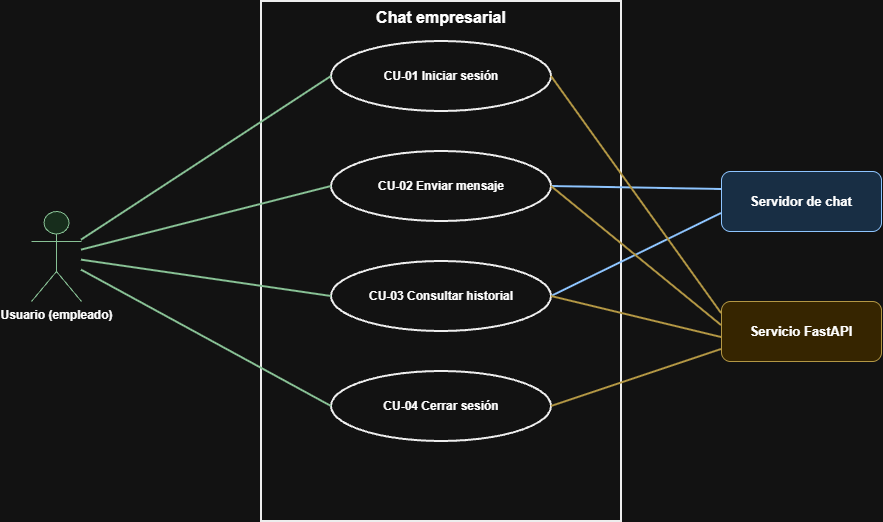

The diagram above was exported from draw.io. Its source (the exported page's mxGraphModel, read from the mxfile embedded in the PNG):
<mxGraphModel dx="1334" dy="778" grid="1" gridSize="10" guides="1" tooltips="1" connect="1" arrows="1" fold="1" page="1" pageScale="1" pageWidth="1169" pageHeight="827" background="#ffffff" math="0" shadow="0">
  <root>
    <mxCell id="0" />
    <mxCell id="1" parent="0" />
    <mxCell id="sys_boundary" parent="1" style="shape=rect;html=1;whiteSpace=wrap;verticalAlign=top;fontStyle=1;fontSize=16;fillColor=#ffffff;strokeColor=#000000;strokeWidth=2;dashPattern=5 5;" value="Chat empresarial" vertex="1">
      <mxGeometry height="520" width="360" x="320" y="40" as="geometry" />
    </mxCell>
    <mxCell id="act_user" parent="1" style="shape=umlActor;verticalLabelPosition=bottom;verticalAlign=top;html=1;outlineConnect=0;fillColor=#d4edda;strokeColor=#155724;fontStyle=1;fontSize=12;" value="Usuario (empleado)" vertex="1">
      <mxGeometry height="90" width="50" x="90" y="250" as="geometry" />
    </mxCell>
    <mxCell id="act_chatserver" parent="1" style="shape=rect;html=1;whiteSpace=wrap;fillColor=#cce5ff;strokeColor=#004085;fontStyle=1;rounded=1;fontSize=13;" value="Servidor de chat" vertex="1">
      <mxGeometry height="60" width="160" x="780" y="210" as="geometry" />
    </mxCell>
    <mxCell id="act_fastapi" parent="1" style="shape=rect;html=1;whiteSpace=wrap;fillColor=#ffeba1;strokeColor=#856404;fontStyle=1;rounded=1;fontSize=13;" value="Servicio FastAPI" vertex="1">
      <mxGeometry height="60" width="160" x="780" y="340" as="geometry" />
    </mxCell>
    <mxCell id="cu_01" parent="1" style="ellipse;whiteSpace=wrap;html=1;fillColor=#ffffff;strokeColor=#000000;strokeWidth=2;fontStyle=1;fontSize=12;" value="CU-01 Iniciar sesión" vertex="1">
      <mxGeometry height="70" width="220" x="390" y="80" as="geometry" />
    </mxCell>
    <mxCell id="cu_02" parent="1" style="ellipse;whiteSpace=wrap;html=1;fillColor=#ffffff;strokeColor=#000000;strokeWidth=2;fontStyle=1;fontSize=12;" value="CU-02 Enviar mensaje" vertex="1">
      <mxGeometry height="70" width="220" x="390" y="190" as="geometry" />
    </mxCell>
    <mxCell id="cu_03" parent="1" style="ellipse;whiteSpace=wrap;html=1;fillColor=#ffffff;strokeColor=#000000;strokeWidth=2;fontStyle=1;fontSize=12;" value="CU-03 Consultar historial" vertex="1">
      <mxGeometry height="70" width="220" x="390" y="300" as="geometry" />
    </mxCell>
    <mxCell id="cu_04" parent="1" style="ellipse;whiteSpace=wrap;html=1;fillColor=#ffffff;strokeColor=#000000;strokeWidth=2;fontStyle=1;fontSize=12;" value="CU-04 Cerrar sesión" vertex="1">
      <mxGeometry height="70" width="220" x="390" y="410" as="geometry" />
    </mxCell>
    <mxCell id="rel_u1" edge="1" parent="1" source="act_user" style="endArrow=none;html=1;strokeWidth=2;strokeColor=#155724;entryX=0;entryY=0.5;entryDx=0;entryDy=0;" target="cu_01">
      <mxGeometry relative="1" as="geometry" />
    </mxCell>
    <mxCell id="rel_u2" edge="1" parent="1" source="act_user" style="endArrow=none;html=1;strokeWidth=2;strokeColor=#155724;entryX=0;entryY=0.5;entryDx=0;entryDy=0;" target="cu_02">
      <mxGeometry relative="1" as="geometry" />
    </mxCell>
    <mxCell id="rel_u3" edge="1" parent="1" source="act_user" style="endArrow=none;html=1;strokeWidth=2;strokeColor=#155724;entryX=0;entryY=0.5;entryDx=0;entryDy=0;" target="cu_03">
      <mxGeometry relative="1" as="geometry" />
    </mxCell>
    <mxCell id="rel_u4" edge="1" parent="1" source="act_user" style="endArrow=none;html=1;strokeWidth=2;strokeColor=#155724;entryX=0;entryY=0.5;entryDx=0;entryDy=0;" target="cu_04">
      <mxGeometry relative="1" as="geometry" />
    </mxCell>
    <mxCell id="rel_cs2" edge="1" parent="1" source="cu_02" style="endArrow=none;html=1;strokeWidth=2;strokeColor=#004085;exitX=1;exitY=0.5;exitDx=0;exitDy=0;entryX=0;entryY=0.3;entryDx=0;entryDy=0;" target="act_chatserver">
      <mxGeometry relative="1" as="geometry" />
    </mxCell>
    <mxCell id="rel_cs3" edge="1" parent="1" source="cu_03" style="endArrow=none;html=1;strokeWidth=2;strokeColor=#004085;exitX=1;exitY=0.5;exitDx=0;exitDy=0;entryX=0;entryY=0.7;entryDx=0;entryDy=0;" target="act_chatserver">
      <mxGeometry relative="1" as="geometry" />
    </mxCell>
    <mxCell id="rel_fa1" edge="1" parent="1" source="cu_01" style="endArrow=none;html=1;strokeWidth=2;strokeColor=#856404;exitX=1;exitY=0.5;exitDx=0;exitDy=0;entryX=0;entryY=0.2;entryDx=0;entryDy=0;" target="act_fastapi">
      <mxGeometry relative="1" as="geometry" />
    </mxCell>
    <mxCell id="rel_fa2" edge="1" parent="1" source="cu_02" style="endArrow=none;html=1;strokeWidth=2;strokeColor=#856404;exitX=1;exitY=0.5;exitDx=0;exitDy=0;entryX=0;entryY=0.4;entryDx=0;entryDy=0;" target="act_fastapi">
      <mxGeometry relative="1" as="geometry" />
    </mxCell>
    <mxCell id="rel_fa3" edge="1" parent="1" source="cu_03" style="endArrow=none;html=1;strokeWidth=2;strokeColor=#856404;exitX=1;exitY=0.5;exitDx=0;exitDy=0;entryX=0;entryY=0.6;entryDx=0;entryDy=0;" target="act_fastapi">
      <mxGeometry relative="1" as="geometry" />
    </mxCell>
    <mxCell id="rel_fa4" edge="1" parent="1" source="cu_04" style="endArrow=none;html=1;strokeWidth=2;strokeColor=#856404;exitX=1;exitY=0.5;exitDx=0;exitDy=0;entryX=0;entryY=0.8;entryDx=0;entryDy=0;" target="act_fastapi">
      <mxGeometry relative="1" as="geometry" />
    </mxCell>
  </root>
</mxGraphModel>